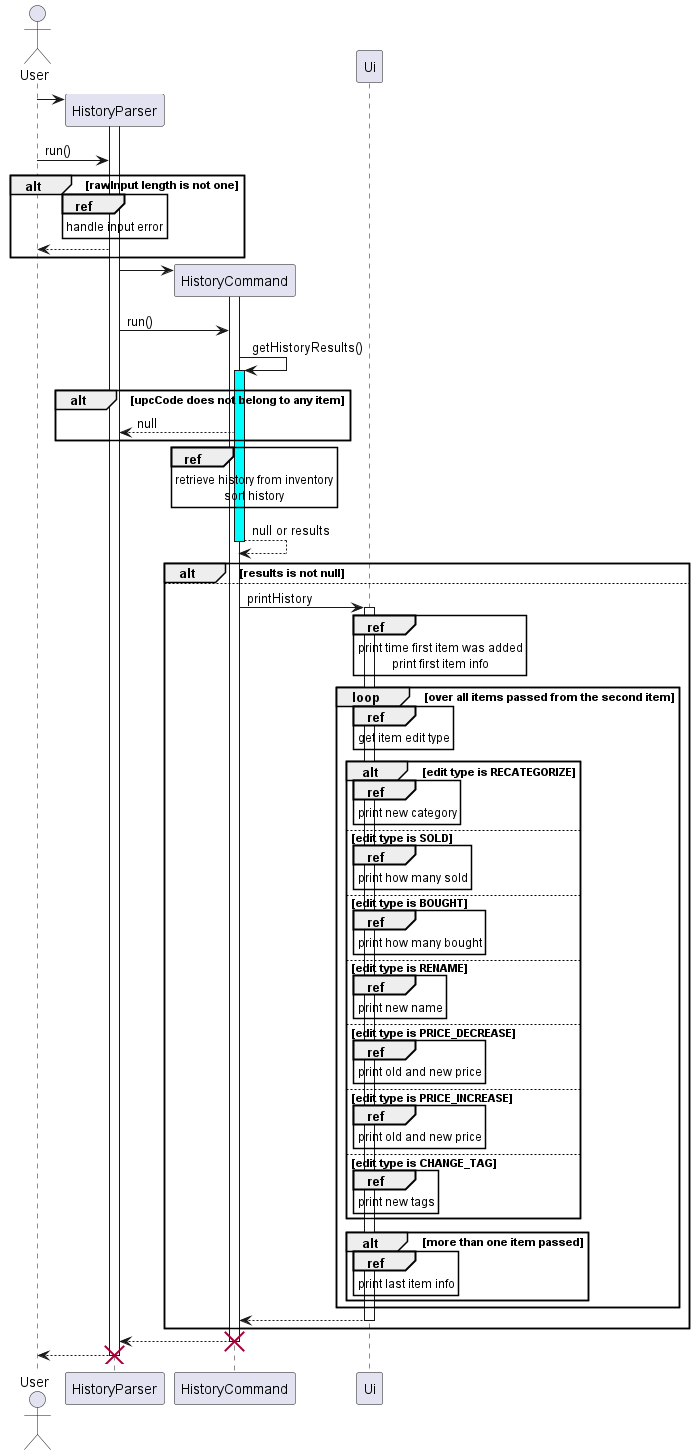

The diagram above was rendered by PlantUML. Its source (embedded in the PNG):
@startuml
'https://plantuml.com/sequence-diagram

actor User
User -> HistoryParser**
activate HistoryParser
User -> HistoryParser: run()
alt rawInput length is not one
    ref over HistoryParser
        handle input error
    end ref
    HistoryParser --> User
end
HistoryParser -> HistoryCommand**
activate HistoryCommand
HistoryParser -> HistoryCommand: run()
HistoryCommand -> HistoryCommand: getHistoryResults()
activate HistoryCommand #cyan
alt upcCode does not belong to any item
    HistoryCommand --> HistoryParser: null
end
ref over HistoryCommand
    retrieve history from inventory
    sort history
end ref
return null or results
participant Ui
alt results is not null
else
HistoryCommand -> Ui: printHistory
activate Ui
ref over Ui
    print time first item was added
    print first item info
end ref
loop over all items passed from the second item
    ref over Ui
        get item edit type
    end ref
    alt edit type is RECATEGORIZE
        ref over Ui
            print new category
        end ref
    else edit type is SOLD
        ref over Ui
            print how many sold
        end ref
    else edit type is BOUGHT
        ref over Ui
            print how many bought
        end ref
    else edit type is RENAME
        ref over Ui
            print new name
        end ref
    else edit type is PRICE_DECREASE
        ref over Ui
            print old and new price
        end ref
    else edit type is PRICE_INCREASE
        ref over Ui
            print old and new price
        end ref
    else edit type is CHANGE_TAG
        ref over Ui
            print new tags
        end ref
    end
    alt more than one item passed
        ref over Ui
            print last item info
        end ref
    end
end
return
end
return
destroy HistoryCommand
return
destroy HistoryParser
@enduml